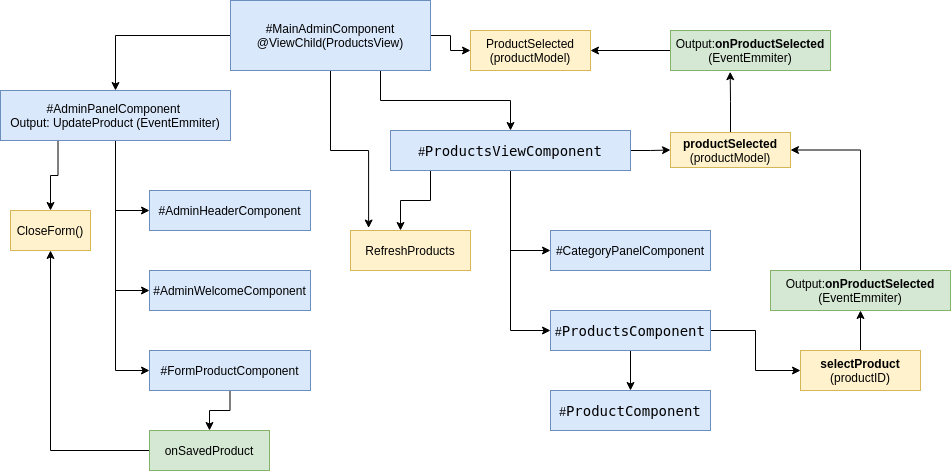

The diagram above was exported from draw.io. Its source (the exported page's mxGraphModel, read from the mxfile embedded in the PNG):
<mxGraphModel dx="644" dy="538" grid="1" gridSize="10" guides="1" tooltips="1" connect="1" arrows="1" fold="1" page="1" pageScale="1" pageWidth="1100" pageHeight="850" math="0" shadow="0">
  <root>
    <mxCell id="0" />
    <mxCell id="1" parent="0" />
    <mxCell id="4" value="" style="edgeStyle=orthogonalEdgeStyle;rounded=0;orthogonalLoop=1;jettySize=auto;html=1;exitX=0;exitY=0.5;exitDx=0;exitDy=0;" parent="1" source="2" target="3" edge="1">
      <mxGeometry relative="1" as="geometry" />
    </mxCell>
    <mxCell id="25" value="" style="edgeStyle=orthogonalEdgeStyle;rounded=0;orthogonalLoop=1;jettySize=auto;html=1;exitX=0.75;exitY=1;exitDx=0;exitDy=0;" parent="1" source="2" target="24" edge="1">
      <mxGeometry relative="1" as="geometry" />
    </mxCell>
    <mxCell id="37" style="edgeStyle=orthogonalEdgeStyle;rounded=0;orthogonalLoop=1;jettySize=auto;html=1;entryX=0.151;entryY=-0.062;entryDx=0;entryDy=0;entryPerimeter=0;" parent="1" source="2" target="35" edge="1">
      <mxGeometry relative="1" as="geometry" />
    </mxCell>
    <mxCell id="58" style="edgeStyle=orthogonalEdgeStyle;rounded=0;orthogonalLoop=1;jettySize=auto;html=1;" parent="1" source="2" target="57" edge="1">
      <mxGeometry relative="1" as="geometry" />
    </mxCell>
    <mxCell id="2" value="#MainAdminComponent&lt;br&gt;@ViewChild(ProductsView)" style="whiteSpace=wrap;html=1;fillColor=#dae8fc;strokeColor=#6c8ebf;" parent="1" vertex="1">
      <mxGeometry x="240" y="10" width="200" height="70" as="geometry" />
    </mxCell>
    <mxCell id="39" value="" style="edgeStyle=orthogonalEdgeStyle;rounded=0;orthogonalLoop=1;jettySize=auto;html=1;exitX=0.25;exitY=1;exitDx=0;exitDy=0;" parent="1" source="3" target="38" edge="1">
      <mxGeometry relative="1" as="geometry" />
    </mxCell>
    <mxCell id="41" style="edgeStyle=orthogonalEdgeStyle;rounded=0;orthogonalLoop=1;jettySize=auto;html=1;entryX=0;entryY=0.5;entryDx=0;entryDy=0;" parent="1" source="3" target="7" edge="1">
      <mxGeometry relative="1" as="geometry" />
    </mxCell>
    <mxCell id="42" style="edgeStyle=orthogonalEdgeStyle;rounded=0;orthogonalLoop=1;jettySize=auto;html=1;entryX=0;entryY=0.5;entryDx=0;entryDy=0;" parent="1" source="3" target="5" edge="1">
      <mxGeometry relative="1" as="geometry" />
    </mxCell>
    <mxCell id="43" style="edgeStyle=orthogonalEdgeStyle;rounded=0;orthogonalLoop=1;jettySize=auto;html=1;entryX=0;entryY=0.5;entryDx=0;entryDy=0;" parent="1" source="3" target="11" edge="1">
      <mxGeometry relative="1" as="geometry" />
    </mxCell>
    <mxCell id="3" value="#AdminPanelComponent&amp;nbsp;&lt;br&gt;Output: UpdateProduct (EventEmmiter)" style="whiteSpace=wrap;html=1;fillColor=#dae8fc;strokeColor=#6c8ebf;" parent="1" vertex="1">
      <mxGeometry x="10" y="100" width="230" height="50" as="geometry" />
    </mxCell>
    <mxCell id="5" value="#AdminWelcomeComponent" style="whiteSpace=wrap;html=1;fillColor=#dae8fc;strokeColor=#6c8ebf;" parent="1" vertex="1">
      <mxGeometry x="159" y="280" width="161" height="40" as="geometry" />
    </mxCell>
    <mxCell id="7" value="#AdminHeaderComponent" style="whiteSpace=wrap;html=1;fillColor=#dae8fc;strokeColor=#6c8ebf;" parent="1" vertex="1">
      <mxGeometry x="159" y="200" width="161" height="40" as="geometry" />
    </mxCell>
    <mxCell id="31" value="" style="edgeStyle=orthogonalEdgeStyle;rounded=0;orthogonalLoop=1;jettySize=auto;html=1;" parent="1" source="11" target="30" edge="1">
      <mxGeometry relative="1" as="geometry" />
    </mxCell>
    <mxCell id="11" value="#FormProductComponent" style="whiteSpace=wrap;html=1;fillColor=#dae8fc;strokeColor=#6c8ebf;" parent="1" vertex="1">
      <mxGeometry x="159" y="360" width="161" height="40" as="geometry" />
    </mxCell>
    <mxCell id="21" value="" style="edgeStyle=orthogonalEdgeStyle;rounded=0;orthogonalLoop=1;jettySize=auto;html=1;" parent="1" source="16" target="20" edge="1">
      <mxGeometry relative="1" as="geometry" />
    </mxCell>
    <mxCell id="45" style="edgeStyle=orthogonalEdgeStyle;rounded=0;orthogonalLoop=1;jettySize=auto;html=1;entryX=0;entryY=0.5;entryDx=0;entryDy=0;" parent="1" source="16" target="44" edge="1">
      <mxGeometry relative="1" as="geometry" />
    </mxCell>
    <mxCell id="16" value="#&lt;span style=&quot;font-family: &amp;#34;droid sans mono&amp;#34; , monospace , monospace , &amp;#34;droid sans fallback&amp;#34; ; font-size: 14px&quot;&gt;ProductsComponent&lt;/span&gt;" style="whiteSpace=wrap;html=1;fillColor=#dae8fc;strokeColor=#6c8ebf;" parent="1" vertex="1">
      <mxGeometry x="560" y="320" width="160" height="40" as="geometry" />
    </mxCell>
    <mxCell id="18" value="#CategoryPanelComponent" style="whiteSpace=wrap;html=1;fillColor=#dae8fc;strokeColor=#6c8ebf;" parent="1" vertex="1">
      <mxGeometry x="560" y="240" width="160" height="40" as="geometry" />
    </mxCell>
    <mxCell id="20" value="#&lt;span style=&quot;font-family: &amp;#34;droid sans mono&amp;#34; , monospace , monospace , &amp;#34;droid sans fallback&amp;#34; ; font-size: 14px&quot;&gt;ProductComponent&lt;/span&gt;" style="whiteSpace=wrap;html=1;fillColor=#dae8fc;strokeColor=#6c8ebf;" parent="1" vertex="1">
      <mxGeometry x="560" y="400" width="160" height="40" as="geometry" />
    </mxCell>
    <mxCell id="26" style="edgeStyle=orthogonalEdgeStyle;rounded=0;orthogonalLoop=1;jettySize=auto;html=1;entryX=0;entryY=0.5;entryDx=0;entryDy=0;" parent="1" source="24" target="18" edge="1">
      <mxGeometry relative="1" as="geometry" />
    </mxCell>
    <mxCell id="27" style="edgeStyle=orthogonalEdgeStyle;rounded=0;orthogonalLoop=1;jettySize=auto;html=1;entryX=0;entryY=0.5;entryDx=0;entryDy=0;" parent="1" source="24" target="16" edge="1">
      <mxGeometry relative="1" as="geometry" />
    </mxCell>
    <mxCell id="36" value="" style="edgeStyle=orthogonalEdgeStyle;rounded=0;orthogonalLoop=1;jettySize=auto;html=1;" parent="1" source="24" target="35" edge="1">
      <mxGeometry relative="1" as="geometry">
        <Array as="points">
          <mxPoint x="440" y="210" />
          <mxPoint x="410" y="210" />
        </Array>
      </mxGeometry>
    </mxCell>
    <mxCell id="53" style="edgeStyle=orthogonalEdgeStyle;rounded=0;orthogonalLoop=1;jettySize=auto;html=1;entryX=0;entryY=0.5;entryDx=0;entryDy=0;" parent="1" source="24" target="52" edge="1">
      <mxGeometry relative="1" as="geometry" />
    </mxCell>
    <mxCell id="24" value="#&lt;span style=&quot;font-family: &amp;#34;droid sans mono&amp;#34; , monospace , monospace , &amp;#34;droid sans fallback&amp;#34; ; font-size: 14px&quot;&gt;ProductsViewComponent&lt;/span&gt;" style="whiteSpace=wrap;html=1;fillColor=#dae8fc;strokeColor=#6c8ebf;" parent="1" vertex="1">
      <mxGeometry x="400" y="140" width="240" height="40" as="geometry" />
    </mxCell>
    <mxCell id="40" style="edgeStyle=orthogonalEdgeStyle;rounded=0;orthogonalLoop=1;jettySize=auto;html=1;entryX=0.5;entryY=1;entryDx=0;entryDy=0;" parent="1" source="30" target="38" edge="1">
      <mxGeometry relative="1" as="geometry" />
    </mxCell>
    <mxCell id="30" value="&lt;span style=&quot;color: rgb(0 , 0 , 0) ; font-family: &amp;#34;helvetica&amp;#34; ; font-size: 12px ; font-style: normal ; font-weight: 400 ; letter-spacing: normal ; text-align: center ; text-indent: 0px ; text-transform: none ; word-spacing: 0px ; display: inline ; float: none&quot;&gt;onSavedProduct&lt;/span&gt;" style="whiteSpace=wrap;html=1;strokeColor=#82b366;fillColor=#d5e8d4;" parent="1" vertex="1">
      <mxGeometry x="159" y="440" width="120" height="40" as="geometry" />
    </mxCell>
    <mxCell id="35" value="RefreshProducts" style="whiteSpace=wrap;html=1;fillColor=#fff2cc;strokeColor=#d6b656;" parent="1" vertex="1">
      <mxGeometry x="360" y="240" width="120" height="40" as="geometry" />
    </mxCell>
    <mxCell id="38" value="CloseForm()" style="whiteSpace=wrap;html=1;fillColor=#fff2cc;strokeColor=#d6b656;" parent="1" vertex="1">
      <mxGeometry x="20" y="220" width="80" height="40" as="geometry" />
    </mxCell>
    <mxCell id="50" style="edgeStyle=orthogonalEdgeStyle;rounded=0;orthogonalLoop=1;jettySize=auto;html=1;entryX=0.5;entryY=1;entryDx=0;entryDy=0;" parent="1" source="44" target="49" edge="1">
      <mxGeometry relative="1" as="geometry" />
    </mxCell>
    <mxCell id="44" value="&lt;b&gt;selectProduct&lt;/b&gt;&lt;br&gt;(productID)" style="whiteSpace=wrap;html=1;fillColor=#fff2cc;strokeColor=#d6b656;" parent="1" vertex="1">
      <mxGeometry x="810" y="360" width="120" height="40" as="geometry" />
    </mxCell>
    <mxCell id="59" style="edgeStyle=orthogonalEdgeStyle;rounded=0;orthogonalLoop=1;jettySize=auto;html=1;entryX=1;entryY=0.5;entryDx=0;entryDy=0;" parent="1" source="46" target="57" edge="1">
      <mxGeometry relative="1" as="geometry" />
    </mxCell>
    <mxCell id="46" value="&lt;span style=&quot;color: rgb(0 , 0 , 0) ; font-family: &amp;#34;helvetica&amp;#34; ; font-size: 12px ; font-style: normal ; font-weight: 400 ; letter-spacing: normal ; text-align: center ; text-indent: 0px ; text-transform: none ; word-spacing: 0px ; display: inline ; float: none&quot;&gt;Output:&lt;/span&gt;&lt;span style=&quot;color: rgb(0 , 0 , 0) ; font-family: &amp;#34;helvetica&amp;#34; ; font-size: 12px ; font-style: normal ; letter-spacing: normal ; text-align: center ; text-indent: 0px ; text-transform: none ; word-spacing: 0px ; display: inline ; float: none&quot;&gt;&lt;b&gt;onProductSelected&lt;/b&gt;&lt;br&gt;(EventEmmiter)&lt;/span&gt;" style="whiteSpace=wrap;html=1;fillColor=#d5e8d4;strokeColor=#82b366;" parent="1" vertex="1">
      <mxGeometry x="680" y="40" width="160" height="40" as="geometry" />
    </mxCell>
    <mxCell id="55" style="edgeStyle=orthogonalEdgeStyle;rounded=0;orthogonalLoop=1;jettySize=auto;html=1;entryX=1;entryY=0.5;entryDx=0;entryDy=0;" parent="1" source="49" target="52" edge="1">
      <mxGeometry relative="1" as="geometry" />
    </mxCell>
    <mxCell id="49" value="&lt;span style=&quot;color: rgb(0 , 0 , 0) ; font-family: &amp;#34;helvetica&amp;#34; ; font-size: 12px ; font-style: normal ; font-weight: 400 ; letter-spacing: normal ; text-align: center ; text-indent: 0px ; text-transform: none ; word-spacing: 0px ; display: inline ; float: none&quot;&gt;Output:&lt;/span&gt;&lt;span style=&quot;color: rgb(0 , 0 , 0) ; font-family: &amp;#34;helvetica&amp;#34; ; font-size: 12px ; font-style: normal ; letter-spacing: normal ; text-align: center ; text-indent: 0px ; text-transform: none ; word-spacing: 0px ; display: inline ; float: none&quot;&gt;&lt;b&gt;onProductSelected&lt;/b&gt;&lt;br&gt;(EventEmmiter)&lt;/span&gt;" style="whiteSpace=wrap;html=1;fillColor=#d5e8d4;strokeColor=#82b366;" parent="1" vertex="1">
      <mxGeometry x="780" y="280" width="180" height="40" as="geometry" />
    </mxCell>
    <mxCell id="54" style="edgeStyle=orthogonalEdgeStyle;rounded=0;orthogonalLoop=1;jettySize=auto;html=1;entryX=0.373;entryY=1.03;entryDx=0;entryDy=0;entryPerimeter=0;" parent="1" source="52" target="46" edge="1">
      <mxGeometry relative="1" as="geometry" />
    </mxCell>
    <mxCell id="52" value="&lt;b&gt;productSelected&lt;/b&gt;&lt;br&gt;(productModel)" style="whiteSpace=wrap;html=1;fillColor=#fff2cc;strokeColor=#d6b656;" parent="1" vertex="1">
      <mxGeometry x="680" y="142" width="120" height="35" as="geometry" />
    </mxCell>
    <mxCell id="57" value="ProductSelected&lt;br&gt;(productModel)" style="whiteSpace=wrap;html=1;fillColor=#fff2cc;strokeColor=#d6b656;" parent="1" vertex="1">
      <mxGeometry x="480" y="40" width="120" height="40" as="geometry" />
    </mxCell>
  </root>
</mxGraphModel>